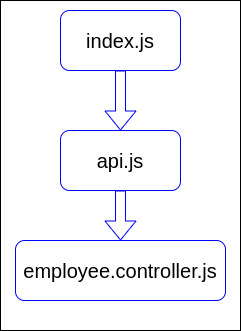

The diagram above was exported from draw.io. Its source (the exported page's mxGraphModel, read from the mxfile embedded in the PNG):
<mxGraphModel dx="813" dy="665" grid="1" gridSize="10" guides="1" tooltips="1" connect="1" arrows="1" fold="1" page="1" pageScale="1" pageWidth="850" pageHeight="1100" math="0" shadow="0">
  <root>
    <mxCell id="0" />
    <mxCell id="1" parent="0" />
    <mxCell id="9" value="" style="rounded=0;whiteSpace=wrap;html=1;labelBackgroundColor=#FFFFFF;fontSize=20;fontColor=#000000;fillColor=#FFFFFF;" vertex="1" parent="1">
      <mxGeometry x="20" y="140" width="240" height="330" as="geometry" />
    </mxCell>
    <mxCell id="2" value="&lt;span style=&quot;background-color: rgb(255, 255, 255);&quot;&gt;&lt;font style=&quot;font-size: 20px;&quot; color=&quot;#000000&quot;&gt;index.js&lt;/font&gt;&lt;/span&gt;" style="rounded=1;whiteSpace=wrap;html=1;fillColor=#FFFFFF;strokeColor=#0000FF;" vertex="1" parent="1">
      <mxGeometry x="80" y="150" width="120" height="60" as="geometry" />
    </mxCell>
    <mxCell id="3" value="&lt;span style=&quot;background-color: rgb(255, 255, 255);&quot;&gt;&lt;font style=&quot;font-size: 20px;&quot; color=&quot;#000000&quot;&gt;api.js&lt;/font&gt;&lt;/span&gt;" style="rounded=1;whiteSpace=wrap;html=1;fillColor=#FFFFFF;strokeColor=#0000FF;" vertex="1" parent="1">
      <mxGeometry x="80" y="270" width="120" height="60" as="geometry" />
    </mxCell>
    <mxCell id="4" value="&lt;span style=&quot;background-color: rgb(255, 255, 255);&quot;&gt;&lt;font style=&quot;font-size: 20px;&quot; color=&quot;#000000&quot;&gt;employee.controller.js&lt;/font&gt;&lt;/span&gt;" style="rounded=1;whiteSpace=wrap;html=1;fillColor=#FFFFFF;strokeColor=#0000FF;" vertex="1" parent="1">
      <mxGeometry x="35" y="380" width="210" height="60" as="geometry" />
    </mxCell>
    <mxCell id="5" value="" style="shape=flexArrow;endArrow=classic;html=1;fontSize=20;fontColor=#000000;entryX=0.5;entryY=0;entryDx=0;entryDy=0;exitX=0.5;exitY=1;exitDx=0;exitDy=0;fillColor=#FFFFFF;strokeColor=#0000FF;" edge="1" parent="1" source="2" target="3">
      <mxGeometry width="50" height="50" relative="1" as="geometry">
        <mxPoint x="390" y="360" as="sourcePoint" />
        <mxPoint x="440" y="310" as="targetPoint" />
      </mxGeometry>
    </mxCell>
    <mxCell id="6" value="" style="shape=flexArrow;endArrow=classic;html=1;fontSize=20;fontColor=#000000;entryX=0.5;entryY=0;entryDx=0;entryDy=0;exitX=0.5;exitY=1;exitDx=0;exitDy=0;fillColor=#FFFFFF;strokeColor=#0000FF;" edge="1" parent="1" source="3" target="4">
      <mxGeometry width="50" height="50" relative="1" as="geometry">
        <mxPoint x="370" y="179.5" as="sourcePoint" />
        <mxPoint x="440" y="179.5" as="targetPoint" />
      </mxGeometry>
    </mxCell>
  </root>
</mxGraphModel>